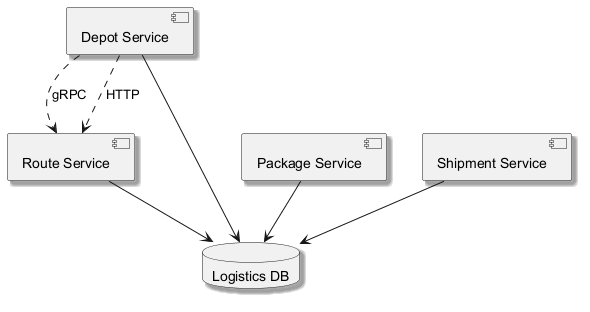

The diagram above was rendered by PlantUML. Its source (embedded in the PNG):
@startuml
skinparam backgroundColor #FFFFFF
skinparam classBackgroundColor #F3E5F5
skinparam classBorderColor #6A1B9A
skinparam shadowing true
component "Depot Service" as C_DepotService
component "Package Service" as C_PackageService
component "Shipment Service" as C_ShipmentService
component "Route Service" as C_RouteService
database "Logistics DB" as DB_logistics
C_DepotService --> DB_logistics
C_PackageService --> DB_logistics
C_ShipmentService --> DB_logistics
C_RouteService --> DB_logistics
C_DepotService ..> C_RouteService : gRPC
C_DepotService ..> C_RouteService : HTTP
@enduml